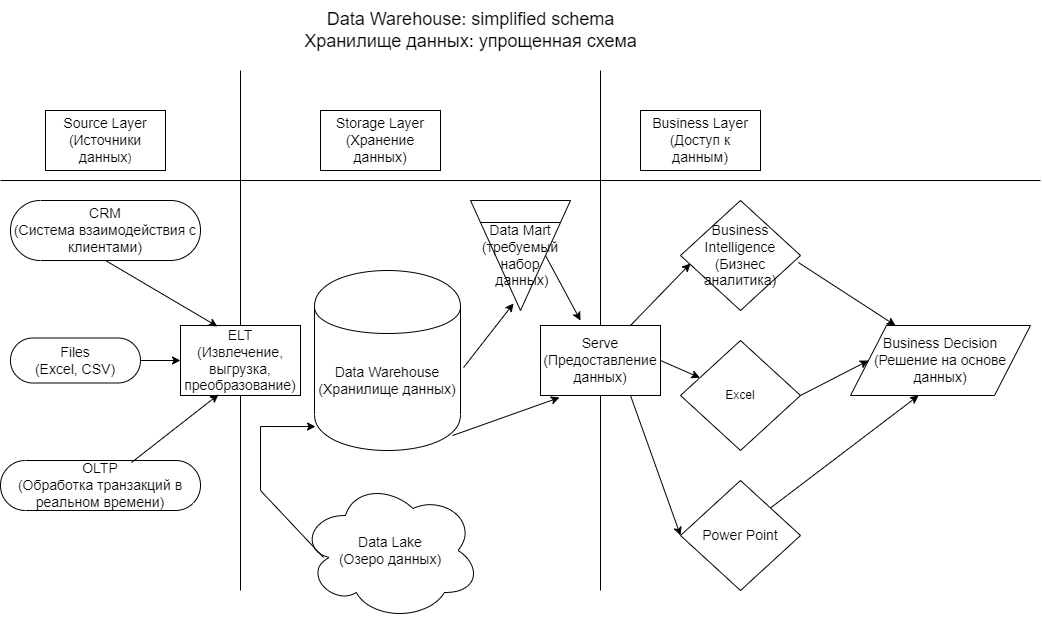

The diagram above was exported from draw.io. Its source (the exported page's mxGraphModel, read from the mxfile embedded in the PNG):
<mxGraphModel dx="1010" dy="589" grid="1" gridSize="10" guides="1" tooltips="1" connect="1" arrows="1" fold="1" page="1" pageScale="1" pageWidth="827" pageHeight="1169" math="0" shadow="0">
  <root>
    <mxCell id="0" />
    <mxCell id="1" parent="0" />
    <mxCell id="5JDfJ07FDdf0CoFAMKH8-1" value="&lt;font style=&quot;font-size: 14px;&quot;&gt;Source Layer&lt;br&gt;(Источники данных&lt;/font&gt;)" style="rounded=0;whiteSpace=wrap;html=1;" parent="1" vertex="1">
      <mxGeometry x="85" y="120" width="120" height="60" as="geometry" />
    </mxCell>
    <mxCell id="5JDfJ07FDdf0CoFAMKH8-2" value="&lt;font style=&quot;font-size: 14px;&quot;&gt;Storage Layer&lt;br&gt;(Хранение данных)&lt;/font&gt;" style="rounded=0;whiteSpace=wrap;html=1;" parent="1" vertex="1">
      <mxGeometry x="360" y="120" width="120" height="60" as="geometry" />
    </mxCell>
    <mxCell id="5JDfJ07FDdf0CoFAMKH8-3" value="&lt;font style=&quot;font-size: 14px;&quot;&gt;Business Layer&lt;br&gt;(Доступ к данным)&lt;/font&gt;" style="rounded=0;whiteSpace=wrap;html=1;" parent="1" vertex="1">
      <mxGeometry x="680" y="120" width="120" height="60" as="geometry" />
    </mxCell>
    <mxCell id="5JDfJ07FDdf0CoFAMKH8-4" value="" style="endArrow=none;html=1;rounded=0;" parent="1" edge="1">
      <mxGeometry width="50" height="50" relative="1" as="geometry">
        <mxPoint x="280" y="600" as="sourcePoint" />
        <mxPoint x="280" y="80" as="targetPoint" />
      </mxGeometry>
    </mxCell>
    <mxCell id="5JDfJ07FDdf0CoFAMKH8-5" value="" style="endArrow=none;html=1;rounded=0;" parent="1" source="5JDfJ07FDdf0CoFAMKH8-23" edge="1">
      <mxGeometry width="50" height="50" relative="1" as="geometry">
        <mxPoint x="640" y="600" as="sourcePoint" />
        <mxPoint x="640" y="80" as="targetPoint" />
      </mxGeometry>
    </mxCell>
    <mxCell id="5JDfJ07FDdf0CoFAMKH8-7" value="&lt;font style=&quot;font-size: 14px;&quot;&gt;Data Warehouse&lt;br&gt;(Хранилище данных)&lt;/font&gt;" style="shape=cylinder;whiteSpace=wrap;html=1;boundedLbl=1;backgroundOutline=1;" parent="1" vertex="1">
      <mxGeometry x="354" y="280" width="146" height="180" as="geometry" />
    </mxCell>
    <mxCell id="5JDfJ07FDdf0CoFAMKH8-8" value="&lt;font style=&quot;font-size: 14px;&quot;&gt;Data Lake&lt;br&gt;(Озеро данных)&lt;/font&gt;" style="shape=cloud;whiteSpace=wrap;html=1;" parent="1" vertex="1">
      <mxGeometry x="340" y="490" width="180" height="140" as="geometry" />
    </mxCell>
    <mxCell id="5JDfJ07FDdf0CoFAMKH8-9" value="" style="endArrow=classic;html=1;rounded=0;exitX=0.128;exitY=0.55;exitDx=0;exitDy=0;exitPerimeter=0;entryX=0.007;entryY=0.867;entryDx=0;entryDy=0;entryPerimeter=0;" parent="1" source="5JDfJ07FDdf0CoFAMKH8-8" target="5JDfJ07FDdf0CoFAMKH8-7" edge="1">
      <mxGeometry width="50" height="50" relative="1" as="geometry">
        <mxPoint x="390" y="340" as="sourcePoint" />
        <mxPoint x="440" y="290" as="targetPoint" />
        <Array as="points">
          <mxPoint x="300" y="500" />
          <mxPoint x="300" y="436" />
        </Array>
      </mxGeometry>
    </mxCell>
    <mxCell id="5JDfJ07FDdf0CoFAMKH8-10" value="&lt;font style=&quot;font-size: 14px;&quot;&gt;Business Decision&lt;br&gt;(Решение на основе данных)&lt;/font&gt;" style="shape=parallelogram;perimeter=parallelogramPerimeter;whiteSpace=wrap;html=1;dashed=0;" parent="1" vertex="1">
      <mxGeometry x="890" y="335" width="180" height="70" as="geometry" />
    </mxCell>
    <mxCell id="5JDfJ07FDdf0CoFAMKH8-11" value="&lt;font style=&quot;font-size: 14px;&quot;&gt;CRM&lt;br&gt;(Система взаимодействия с клиентами)&lt;/font&gt;" style="html=1;dashed=0;whiteSpace=wrap;shape=mxgraph.dfd.start" parent="1" vertex="1">
      <mxGeometry x="50" y="210" width="190" height="60" as="geometry" />
    </mxCell>
    <mxCell id="5JDfJ07FDdf0CoFAMKH8-12" value="&lt;font style=&quot;font-size: 14px;&quot;&gt;Files&lt;br&gt;(Excel, CSV)&lt;/font&gt;" style="html=1;dashed=0;whiteSpace=wrap;shape=mxgraph.dfd.start" parent="1" vertex="1">
      <mxGeometry x="50" y="347.5" width="130" height="45" as="geometry" />
    </mxCell>
    <mxCell id="5JDfJ07FDdf0CoFAMKH8-13" value="&lt;font style=&quot;font-size: 14px;&quot;&gt;OLTP&lt;br&gt;(Обработка транзакций в реальном времени)&lt;/font&gt;" style="html=1;dashed=0;whiteSpace=wrap;shape=mxgraph.dfd.start" parent="1" vertex="1">
      <mxGeometry x="40" y="470" width="200" height="50" as="geometry" />
    </mxCell>
    <mxCell id="5JDfJ07FDdf0CoFAMKH8-14" value="&lt;font style=&quot;font-size: 14px;&quot;&gt;ELT&lt;br&gt;(Извлечение, выгрузка, преобразование)&lt;/font&gt;" style="html=1;dashed=0;whiteSpace=wrap;" parent="1" vertex="1">
      <mxGeometry x="220" y="335" width="120" height="70" as="geometry" />
    </mxCell>
    <mxCell id="5JDfJ07FDdf0CoFAMKH8-15" value="" style="endArrow=classic;html=1;rounded=0;exitX=0.655;exitY=0.04;exitDx=0;exitDy=0;exitPerimeter=0;entryX=0.317;entryY=0.986;entryDx=0;entryDy=0;entryPerimeter=0;" parent="1" source="5JDfJ07FDdf0CoFAMKH8-13" target="5JDfJ07FDdf0CoFAMKH8-14" edge="1">
      <mxGeometry width="50" height="50" relative="1" as="geometry">
        <mxPoint x="390" y="320" as="sourcePoint" />
        <mxPoint x="440" y="270" as="targetPoint" />
      </mxGeometry>
    </mxCell>
    <mxCell id="5JDfJ07FDdf0CoFAMKH8-16" value="" style="endArrow=classic;html=1;rounded=0;exitX=1;exitY=0.5;exitDx=0;exitDy=0;exitPerimeter=0;entryX=0;entryY=0.5;entryDx=0;entryDy=0;" parent="1" source="5JDfJ07FDdf0CoFAMKH8-12" target="5JDfJ07FDdf0CoFAMKH8-14" edge="1">
      <mxGeometry width="50" height="50" relative="1" as="geometry">
        <mxPoint x="390" y="320" as="sourcePoint" />
        <mxPoint x="440" y="270" as="targetPoint" />
      </mxGeometry>
    </mxCell>
    <mxCell id="5JDfJ07FDdf0CoFAMKH8-17" value="" style="endArrow=classic;html=1;rounded=0;exitX=0.5;exitY=0.5;exitDx=0;exitDy=30;exitPerimeter=0;entryX=0.308;entryY=0.014;entryDx=0;entryDy=0;entryPerimeter=0;" parent="1" source="5JDfJ07FDdf0CoFAMKH8-11" target="5JDfJ07FDdf0CoFAMKH8-14" edge="1">
      <mxGeometry width="50" height="50" relative="1" as="geometry">
        <mxPoint x="390" y="320" as="sourcePoint" />
        <mxPoint x="440" y="270" as="targetPoint" />
      </mxGeometry>
    </mxCell>
    <mxCell id="5JDfJ07FDdf0CoFAMKH8-19" value="&lt;font style=&quot;font-size: 14px;&quot;&gt;Data Mart&lt;br&gt;(требуемый набор&lt;br&gt;&amp;nbsp;данных)&lt;/font&gt;" style="html=1;dashed=0;whiteSpace=wrap;shape=mxgraph.dfd.archive" parent="1" vertex="1">
      <mxGeometry x="510" y="210" width="100" height="110" as="geometry" />
    </mxCell>
    <mxCell id="5JDfJ07FDdf0CoFAMKH8-20" value="&lt;font style=&quot;font-size: 14px;&quot;&gt;Business&lt;br&gt;Intelligence&lt;br&gt;(Бизнес аналитика)&lt;/font&gt;" style="shape=rhombus;html=1;dashed=0;whiteSpace=wrap;perimeter=rhombusPerimeter;" parent="1" vertex="1">
      <mxGeometry x="720" y="210" width="120" height="110" as="geometry" />
    </mxCell>
    <mxCell id="5JDfJ07FDdf0CoFAMKH8-21" value="" style="endArrow=classic;html=1;rounded=0;exitX=1.021;exitY=0.539;exitDx=0;exitDy=0;exitPerimeter=0;entryX=0.43;entryY=0.936;entryDx=0;entryDy=0;entryPerimeter=0;" parent="1" source="5JDfJ07FDdf0CoFAMKH8-7" target="5JDfJ07FDdf0CoFAMKH8-19" edge="1">
      <mxGeometry width="50" height="50" relative="1" as="geometry">
        <mxPoint x="560" y="430" as="sourcePoint" />
        <mxPoint x="610" y="380" as="targetPoint" />
      </mxGeometry>
    </mxCell>
    <mxCell id="5JDfJ07FDdf0CoFAMKH8-22" value="" style="endArrow=classic;html=1;rounded=0;exitX=0.75;exitY=0.5;exitDx=0;exitDy=0;exitPerimeter=0;" parent="1" source="5JDfJ07FDdf0CoFAMKH8-19" edge="1">
      <mxGeometry width="50" height="50" relative="1" as="geometry">
        <mxPoint x="610" y="310" as="sourcePoint" />
        <mxPoint x="620" y="330" as="targetPoint" />
      </mxGeometry>
    </mxCell>
    <mxCell id="5JDfJ07FDdf0CoFAMKH8-24" value="" style="endArrow=none;html=1;rounded=0;" parent="1" target="5JDfJ07FDdf0CoFAMKH8-23" edge="1">
      <mxGeometry width="50" height="50" relative="1" as="geometry">
        <mxPoint x="640" y="600" as="sourcePoint" />
        <mxPoint x="640" y="80" as="targetPoint" />
      </mxGeometry>
    </mxCell>
    <mxCell id="5JDfJ07FDdf0CoFAMKH8-23" value="&lt;font style=&quot;font-size: 14px;&quot;&gt;Serve&lt;br&gt;(Предоставление&lt;br&gt;данных)&lt;/font&gt;" style="html=1;dashed=0;whiteSpace=wrap;" parent="1" vertex="1">
      <mxGeometry x="580" y="335" width="120" height="70" as="geometry" />
    </mxCell>
    <mxCell id="5JDfJ07FDdf0CoFAMKH8-25" value="" style="endArrow=classic;html=1;rounded=0;exitX=0.945;exitY=0.917;exitDx=0;exitDy=0;exitPerimeter=0;entryX=0.158;entryY=1.029;entryDx=0;entryDy=0;entryPerimeter=0;" parent="1" source="5JDfJ07FDdf0CoFAMKH8-7" target="5JDfJ07FDdf0CoFAMKH8-23" edge="1">
      <mxGeometry width="50" height="50" relative="1" as="geometry">
        <mxPoint x="560" y="410" as="sourcePoint" />
        <mxPoint x="610" y="360" as="targetPoint" />
      </mxGeometry>
    </mxCell>
    <mxCell id="5JDfJ07FDdf0CoFAMKH8-26" value="Excel" style="shape=rhombus;html=1;dashed=0;whiteSpace=wrap;perimeter=rhombusPerimeter;" parent="1" vertex="1">
      <mxGeometry x="720" y="350" width="120" height="110" as="geometry" />
    </mxCell>
    <mxCell id="5JDfJ07FDdf0CoFAMKH8-27" value="&lt;font style=&quot;font-size: 14px;&quot;&gt;Power Point&lt;/font&gt;" style="shape=rhombus;html=1;dashed=0;whiteSpace=wrap;perimeter=rhombusPerimeter;" parent="1" vertex="1">
      <mxGeometry x="720" y="490" width="120" height="110" as="geometry" />
    </mxCell>
    <mxCell id="5JDfJ07FDdf0CoFAMKH8-28" value="" style="endArrow=classic;html=1;rounded=0;entryX=0;entryY=0.5;entryDx=0;entryDy=0;exitX=0.75;exitY=1;exitDx=0;exitDy=0;" parent="1" source="5JDfJ07FDdf0CoFAMKH8-23" target="5JDfJ07FDdf0CoFAMKH8-27" edge="1">
      <mxGeometry width="50" height="50" relative="1" as="geometry">
        <mxPoint x="560" y="410" as="sourcePoint" />
        <mxPoint x="610" y="360" as="targetPoint" />
      </mxGeometry>
    </mxCell>
    <mxCell id="5JDfJ07FDdf0CoFAMKH8-29" value="" style="endArrow=classic;html=1;rounded=0;exitX=1;exitY=0.5;exitDx=0;exitDy=0;" parent="1" source="5JDfJ07FDdf0CoFAMKH8-23" target="5JDfJ07FDdf0CoFAMKH8-26" edge="1">
      <mxGeometry width="50" height="50" relative="1" as="geometry">
        <mxPoint x="560" y="410" as="sourcePoint" />
        <mxPoint x="610" y="360" as="targetPoint" />
      </mxGeometry>
    </mxCell>
    <mxCell id="5JDfJ07FDdf0CoFAMKH8-30" value="" style="endArrow=classic;html=1;rounded=0;entryX=0.083;entryY=0.573;entryDx=0;entryDy=0;entryPerimeter=0;exitX=0.75;exitY=0;exitDx=0;exitDy=0;" parent="1" source="5JDfJ07FDdf0CoFAMKH8-23" target="5JDfJ07FDdf0CoFAMKH8-20" edge="1">
      <mxGeometry width="50" height="50" relative="1" as="geometry">
        <mxPoint x="670" y="330" as="sourcePoint" />
        <mxPoint x="610" y="360" as="targetPoint" />
      </mxGeometry>
    </mxCell>
    <mxCell id="5JDfJ07FDdf0CoFAMKH8-31" value="" style="endArrow=classic;html=1;rounded=0;entryX=0.378;entryY=1;entryDx=0;entryDy=0;entryPerimeter=0;exitX=1;exitY=0;exitDx=0;exitDy=0;" parent="1" source="5JDfJ07FDdf0CoFAMKH8-27" target="5JDfJ07FDdf0CoFAMKH8-10" edge="1">
      <mxGeometry width="50" height="50" relative="1" as="geometry">
        <mxPoint x="560" y="410" as="sourcePoint" />
        <mxPoint x="610" y="360" as="targetPoint" />
      </mxGeometry>
    </mxCell>
    <mxCell id="5JDfJ07FDdf0CoFAMKH8-32" value="" style="endArrow=classic;html=1;rounded=0;entryX=0;entryY=0.5;entryDx=0;entryDy=0;exitX=1;exitY=0.5;exitDx=0;exitDy=0;" parent="1" source="5JDfJ07FDdf0CoFAMKH8-26" target="5JDfJ07FDdf0CoFAMKH8-10" edge="1">
      <mxGeometry width="50" height="50" relative="1" as="geometry">
        <mxPoint x="560" y="410" as="sourcePoint" />
        <mxPoint x="610" y="360" as="targetPoint" />
      </mxGeometry>
    </mxCell>
    <mxCell id="5JDfJ07FDdf0CoFAMKH8-33" value="" style="endArrow=classic;html=1;rounded=0;entryX=0.25;entryY=0;entryDx=0;entryDy=0;exitX=0.983;exitY=0.564;exitDx=0;exitDy=0;exitPerimeter=0;" parent="1" source="5JDfJ07FDdf0CoFAMKH8-20" target="5JDfJ07FDdf0CoFAMKH8-10" edge="1">
      <mxGeometry width="50" height="50" relative="1" as="geometry">
        <mxPoint x="560" y="410" as="sourcePoint" />
        <mxPoint x="610" y="360" as="targetPoint" />
      </mxGeometry>
    </mxCell>
    <mxCell id="5JDfJ07FDdf0CoFAMKH8-34" value="" style="endArrow=none;html=1;rounded=0;" parent="1" edge="1">
      <mxGeometry relative="1" as="geometry">
        <mxPoint x="40" y="190" as="sourcePoint" />
        <mxPoint x="1080" y="190" as="targetPoint" />
      </mxGeometry>
    </mxCell>
    <mxCell id="5JDfJ07FDdf0CoFAMKH8-35" value="&lt;font style=&quot;font-size: 18px;&quot;&gt;Data Warehouse: simplified schema&lt;br&gt;Хранилище данных: упрощенная схема&lt;/font&gt;" style="text;html=1;align=center;verticalAlign=middle;resizable=0;points=[];autosize=1;strokeColor=none;fillColor=none;" parent="1" vertex="1">
      <mxGeometry x="330" y="10" width="360" height="60" as="geometry" />
    </mxCell>
  </root>
</mxGraphModel>